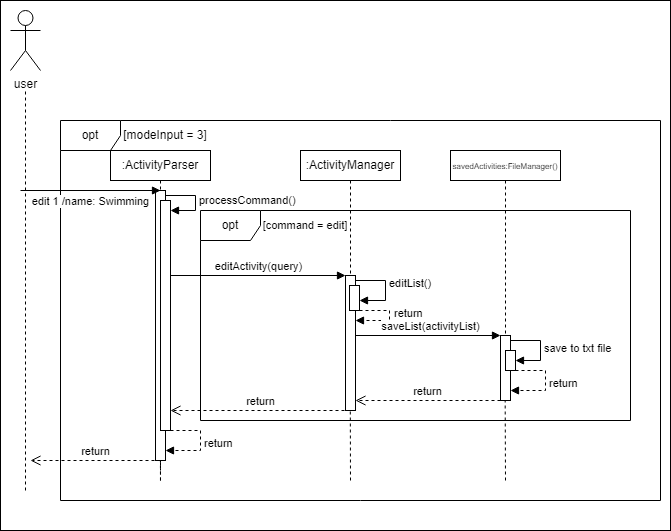

The diagram above was exported from draw.io. Its source (the exported page's mxGraphModel, read from the mxfile embedded in the PNG):
<mxGraphModel dx="713" dy="473" grid="1" gridSize="10" guides="1" tooltips="1" connect="1" arrows="1" fold="1" page="1" pageScale="1" pageWidth="850" pageHeight="1100" math="0" shadow="0">
  <root>
    <mxCell id="0" />
    <mxCell id="1" parent="0" />
    <mxCell id="2" value="" style="rounded=0;whiteSpace=wrap;html=1;" vertex="1" parent="1">
      <mxGeometry x="60" y="170" width="670" height="530" as="geometry" />
    </mxCell>
    <mxCell id="zv1oXFm6nTfDXzRLfGEf-1" value="editList()" style="html=1;align=left;spacingLeft=2;endArrow=block;rounded=0;edgeStyle=orthogonalEdgeStyle;curved=0;rounded=0;" parent="1" target="zv1oXFm6nTfDXzRLfGEf-21" edge="1">
      <mxGeometry relative="1" as="geometry">
        <mxPoint x="415" y="460" as="sourcePoint" />
        <Array as="points">
          <mxPoint x="415" y="450" />
          <mxPoint x="445" y="450" />
          <mxPoint x="445" y="470" />
        </Array>
      </mxGeometry>
    </mxCell>
    <mxCell id="zv1oXFm6nTfDXzRLfGEf-2" value="" style="endArrow=none;dashed=1;html=1;rounded=0;" parent="1" target="zv1oXFm6nTfDXzRLfGEf-5" edge="1">
      <mxGeometry width="50" height="50" relative="1" as="geometry">
        <mxPoint x="565" y="650" as="sourcePoint" />
        <mxPoint x="495" y="580" as="targetPoint" />
      </mxGeometry>
    </mxCell>
    <mxCell id="zv1oXFm6nTfDXzRLfGEf-3" value="" style="endArrow=none;dashed=1;html=1;rounded=0;" parent="1" edge="1">
      <mxGeometry width="50" height="50" relative="1" as="geometry">
        <mxPoint x="220" y="545" as="sourcePoint" />
        <mxPoint x="220" y="650" as="targetPoint" />
      </mxGeometry>
    </mxCell>
    <mxCell id="zv1oXFm6nTfDXzRLfGEf-4" value="" style="endArrow=none;dashed=1;html=1;rounded=0;" parent="1" edge="1">
      <mxGeometry width="50" height="50" relative="1" as="geometry">
        <mxPoint x="219.96590909090912" y="650" as="sourcePoint" />
        <mxPoint x="219.5" y="445" as="targetPoint" />
      </mxGeometry>
    </mxCell>
    <mxCell id="zv1oXFm6nTfDXzRLfGEf-5" value="&lt;font style=&quot;font-size: 8px;&quot;&gt;savedActivities:FileManager()&lt;/font&gt;" style="shape=umlLifeline;perimeter=lifelinePerimeter;whiteSpace=wrap;html=1;container=1;dropTarget=0;collapsible=0;recursiveResize=0;outlineConnect=0;portConstraint=eastwest;newEdgeStyle={&quot;curved&quot;:0,&quot;rounded&quot;:0};size=30;" parent="1" vertex="1">
      <mxGeometry x="510" y="320" width="110" height="210" as="geometry" />
    </mxCell>
    <mxCell id="zv1oXFm6nTfDXzRLfGEf-6" value="" style="html=1;points=[[0,0,0,0,5],[0,1,0,0,-5],[1,0,0,0,5],[1,1,0,0,-5]];perimeter=orthogonalPerimeter;outlineConnect=0;targetShapes=umlLifeline;portConstraint=eastwest;newEdgeStyle={&quot;curved&quot;:0,&quot;rounded&quot;:0};" parent="1" vertex="1">
      <mxGeometry x="560" y="505" width="10" height="65" as="geometry" />
    </mxCell>
    <mxCell id="zv1oXFm6nTfDXzRLfGEf-7" value="" style="endArrow=none;dashed=1;html=1;rounded=0;exitX=0.5;exitY=0;exitDx=0;exitDy=0;" parent="1" edge="1">
      <mxGeometry width="50" height="50" relative="1" as="geometry">
        <mxPoint x="410" y="650" as="sourcePoint" />
        <mxPoint x="409.5" y="470" as="targetPoint" />
      </mxGeometry>
    </mxCell>
    <mxCell id="zv1oXFm6nTfDXzRLfGEf-8" value="opt" style="shape=umlFrame;whiteSpace=wrap;html=1;pointerEvents=0;" parent="1" vertex="1">
      <mxGeometry x="120" y="290" width="600" height="380" as="geometry" />
    </mxCell>
    <mxCell id="zv1oXFm6nTfDXzRLfGEf-9" value="[modeInput = 3]" style="text;html=1;align=center;verticalAlign=middle;whiteSpace=wrap;rounded=0;" parent="1" vertex="1">
      <mxGeometry x="180" y="290" width="90" height="30" as="geometry" />
    </mxCell>
    <mxCell id="zv1oXFm6nTfDXzRLfGEf-10" value=":ActivityParser" style="shape=umlLifeline;perimeter=lifelinePerimeter;whiteSpace=wrap;html=1;container=1;dropTarget=0;collapsible=0;recursiveResize=0;outlineConnect=0;portConstraint=eastwest;newEdgeStyle={&quot;curved&quot;:0,&quot;rounded&quot;:0};size=30;" parent="1" vertex="1">
      <mxGeometry x="170" y="320" width="100" height="320" as="geometry" />
    </mxCell>
    <mxCell id="zv1oXFm6nTfDXzRLfGEf-11" value="" style="html=1;points=[[0,0,0,0,5],[0,1,0,0,-5],[1,0,0,0,5],[1,1,0,0,-5]];perimeter=orthogonalPerimeter;outlineConnect=0;targetShapes=umlLifeline;portConstraint=eastwest;newEdgeStyle={&quot;curved&quot;:0,&quot;rounded&quot;:0};" parent="zv1oXFm6nTfDXzRLfGEf-10" vertex="1">
      <mxGeometry x="45" y="40" width="10" height="270" as="geometry" />
    </mxCell>
    <mxCell id="zv1oXFm6nTfDXzRLfGEf-12" value="" style="html=1;points=[[0,0,0,0,5],[0,1,0,0,-5],[1,0,0,0,5],[1,1,0,0,-5]];perimeter=orthogonalPerimeter;outlineConnect=0;targetShapes=umlLifeline;portConstraint=eastwest;newEdgeStyle={&quot;curved&quot;:0,&quot;rounded&quot;:0};" parent="zv1oXFm6nTfDXzRLfGEf-10" vertex="1">
      <mxGeometry x="50" y="50" width="10" height="230" as="geometry" />
    </mxCell>
    <mxCell id="zv1oXFm6nTfDXzRLfGEf-13" value="processCommand()" style="html=1;align=left;spacingLeft=2;endArrow=block;rounded=0;edgeStyle=orthogonalEdgeStyle;curved=0;rounded=0;" parent="zv1oXFm6nTfDXzRLfGEf-10" target="zv1oXFm6nTfDXzRLfGEf-12" edge="1">
      <mxGeometry relative="1" as="geometry">
        <mxPoint x="55" y="45" as="sourcePoint" />
        <Array as="points">
          <mxPoint x="85" y="45" />
          <mxPoint x="85" y="60" />
          <mxPoint x="55" y="60" />
        </Array>
      </mxGeometry>
    </mxCell>
    <mxCell id="zv1oXFm6nTfDXzRLfGEf-14" value=":ActivityManager" style="shape=umlLifeline;perimeter=lifelinePerimeter;whiteSpace=wrap;html=1;container=1;dropTarget=0;collapsible=0;recursiveResize=0;outlineConnect=0;portConstraint=eastwest;newEdgeStyle={&quot;curved&quot;:0,&quot;rounded&quot;:0};size=30;" parent="1" vertex="1">
      <mxGeometry x="360" y="320" width="100" height="210" as="geometry" />
    </mxCell>
    <mxCell id="zv1oXFm6nTfDXzRLfGEf-15" value="" style="html=1;points=[[0,0,0,0,5],[0,1,0,0,-5],[1,0,0,0,5],[1,1,0,0,-5]];perimeter=orthogonalPerimeter;outlineConnect=0;targetShapes=umlLifeline;portConstraint=eastwest;newEdgeStyle={&quot;curved&quot;:0,&quot;rounded&quot;:0};" parent="1" vertex="1">
      <mxGeometry x="405" y="445" width="10" height="135" as="geometry" />
    </mxCell>
    <mxCell id="zv1oXFm6nTfDXzRLfGEf-16" value="user&lt;br&gt;" style="shape=umlActor;verticalLabelPosition=bottom;verticalAlign=top;html=1;outlineConnect=0;" parent="1" vertex="1">
      <mxGeometry x="70" y="180" width="30" height="60" as="geometry" />
    </mxCell>
    <mxCell id="zv1oXFm6nTfDXzRLfGEf-17" value="" style="endArrow=none;dashed=1;html=1;rounded=0;exitX=0.5;exitY=0;exitDx=0;exitDy=0;exitPerimeter=0;" parent="1" edge="1">
      <mxGeometry width="50" height="50" relative="1" as="geometry">
        <mxPoint x="85" y="660" as="sourcePoint" />
        <mxPoint x="85" y="260" as="targetPoint" />
      </mxGeometry>
    </mxCell>
    <mxCell id="zv1oXFm6nTfDXzRLfGEf-18" value="opt" style="shape=umlFrame;whiteSpace=wrap;html=1;pointerEvents=0;" parent="1" vertex="1">
      <mxGeometry x="260" y="380" width="430" height="210" as="geometry" />
    </mxCell>
    <mxCell id="zv1oXFm6nTfDXzRLfGEf-19" value="editActivity(query)" style="html=1;verticalAlign=bottom;endArrow=block;curved=0;rounded=0;" parent="1" source="zv1oXFm6nTfDXzRLfGEf-12" edge="1">
      <mxGeometry x="0.0057" width="80" relative="1" as="geometry">
        <mxPoint x="325" y="445" as="sourcePoint" />
        <mxPoint x="405" y="445" as="targetPoint" />
        <mxPoint as="offset" />
      </mxGeometry>
    </mxCell>
    <mxCell id="zv1oXFm6nTfDXzRLfGEf-20" value="&lt;font style=&quot;font-size: 11px;&quot;&gt;[command = edit]&lt;/font&gt;" style="text;html=1;strokeColor=none;fillColor=none;align=center;verticalAlign=middle;whiteSpace=wrap;rounded=0;" parent="1" vertex="1">
      <mxGeometry x="315" y="380" width="100" height="30" as="geometry" />
    </mxCell>
    <mxCell id="zv1oXFm6nTfDXzRLfGEf-21" value="" style="html=1;points=[[0,0,0,0,5],[0,1,0,0,-5],[1,0,0,0,5],[1,1,0,0,-5]];perimeter=orthogonalPerimeter;outlineConnect=0;targetShapes=umlLifeline;portConstraint=eastwest;newEdgeStyle={&quot;curved&quot;:0,&quot;rounded&quot;:0};" parent="1" vertex="1">
      <mxGeometry x="409" y="455" width="10" height="25" as="geometry" />
    </mxCell>
    <mxCell id="zv1oXFm6nTfDXzRLfGEf-22" value="return&lt;br&gt;" style="html=1;align=left;spacingLeft=2;endArrow=block;rounded=0;edgeStyle=orthogonalEdgeStyle;curved=0;rounded=0;dashed=1;" parent="1" target="zv1oXFm6nTfDXzRLfGEf-15" edge="1">
      <mxGeometry x="-0.1216" y="1" relative="1" as="geometry">
        <mxPoint x="419" y="480" as="sourcePoint" />
        <Array as="points">
          <mxPoint x="449" y="480" />
          <mxPoint x="449" y="490" />
        </Array>
        <mxPoint x="424" y="510" as="targetPoint" />
        <mxPoint as="offset" />
      </mxGeometry>
    </mxCell>
    <mxCell id="zv1oXFm6nTfDXzRLfGEf-23" value="saveList(activityList)" style="html=1;verticalAlign=bottom;endArrow=block;curved=0;rounded=0;" parent="1" target="zv1oXFm6nTfDXzRLfGEf-6" edge="1">
      <mxGeometry x="0.0345" width="80" relative="1" as="geometry">
        <mxPoint x="415" y="505" as="sourcePoint" />
        <mxPoint x="495" y="505" as="targetPoint" />
        <mxPoint as="offset" />
      </mxGeometry>
    </mxCell>
    <mxCell id="zv1oXFm6nTfDXzRLfGEf-24" value="" style="html=1;points=[[0,0,0,0,5],[0,1,0,0,-5],[1,0,0,0,5],[1,1,0,0,-5]];perimeter=orthogonalPerimeter;outlineConnect=0;targetShapes=umlLifeline;portConstraint=eastwest;newEdgeStyle={&quot;curved&quot;:0,&quot;rounded&quot;:0};" parent="1" vertex="1">
      <mxGeometry x="565" y="520" width="10" height="20" as="geometry" />
    </mxCell>
    <mxCell id="zv1oXFm6nTfDXzRLfGEf-25" value="save to txt file" style="html=1;align=left;spacingLeft=2;endArrow=block;rounded=0;edgeStyle=orthogonalEdgeStyle;curved=0;rounded=0;" parent="1" target="zv1oXFm6nTfDXzRLfGEf-24" edge="1">
      <mxGeometry relative="1" as="geometry">
        <mxPoint x="570" y="510" as="sourcePoint" />
        <Array as="points">
          <mxPoint x="570" y="510" />
          <mxPoint x="600" y="510" />
          <mxPoint x="600" y="530" />
        </Array>
      </mxGeometry>
    </mxCell>
    <mxCell id="zv1oXFm6nTfDXzRLfGEf-26" value="return&lt;br&gt;" style="html=1;align=left;spacingLeft=2;endArrow=block;rounded=0;edgeStyle=orthogonalEdgeStyle;curved=0;rounded=0;dashed=1;" parent="1" target="zv1oXFm6nTfDXzRLfGEf-6" edge="1">
      <mxGeometry relative="1" as="geometry">
        <mxPoint x="575" y="540" as="sourcePoint" />
        <Array as="points">
          <mxPoint x="605" y="540" />
          <mxPoint x="605" y="560" />
        </Array>
        <mxPoint x="580" y="570" as="targetPoint" />
      </mxGeometry>
    </mxCell>
    <mxCell id="zv1oXFm6nTfDXzRLfGEf-27" value="return" style="html=1;verticalAlign=bottom;endArrow=open;dashed=1;endSize=8;curved=0;rounded=0;" parent="1" target="zv1oXFm6nTfDXzRLfGEf-15" edge="1">
      <mxGeometry relative="1" as="geometry">
        <mxPoint x="560" y="570" as="sourcePoint" />
        <mxPoint x="480" y="570" as="targetPoint" />
      </mxGeometry>
    </mxCell>
    <mxCell id="zv1oXFm6nTfDXzRLfGEf-28" value="return" style="html=1;verticalAlign=bottom;endArrow=open;dashed=1;endSize=8;curved=0;rounded=0;" parent="1" target="zv1oXFm6nTfDXzRLfGEf-12" edge="1">
      <mxGeometry relative="1" as="geometry">
        <mxPoint x="410" y="580" as="sourcePoint" />
        <mxPoint x="330" y="580" as="targetPoint" />
      </mxGeometry>
    </mxCell>
    <mxCell id="zv1oXFm6nTfDXzRLfGEf-29" value="return" style="html=1;align=left;spacingLeft=2;endArrow=block;rounded=0;edgeStyle=orthogonalEdgeStyle;curved=0;rounded=0;dashed=1;" parent="1" target="zv1oXFm6nTfDXzRLfGEf-11" edge="1">
      <mxGeometry relative="1" as="geometry">
        <mxPoint x="230" y="600" as="sourcePoint" />
        <Array as="points">
          <mxPoint x="260" y="600" />
          <mxPoint x="260" y="620" />
        </Array>
        <mxPoint x="235" y="630" as="targetPoint" />
      </mxGeometry>
    </mxCell>
    <mxCell id="zv1oXFm6nTfDXzRLfGEf-30" value="return" style="html=1;verticalAlign=bottom;endArrow=open;dashed=1;endSize=8;curved=0;rounded=0;" parent="1" edge="1">
      <mxGeometry relative="1" as="geometry">
        <mxPoint x="220" y="630" as="sourcePoint" />
        <mxPoint x="90" y="630" as="targetPoint" />
      </mxGeometry>
    </mxCell>
    <mxCell id="zv1oXFm6nTfDXzRLfGEf-31" value="edit 1 /name: Swimming" style="html=1;verticalAlign=bottom;endArrow=block;curved=0;rounded=0;" parent="1" edge="1">
      <mxGeometry y="-20" width="80" relative="1" as="geometry">
        <mxPoint x="80" y="360" as="sourcePoint" />
        <mxPoint x="220" y="360" as="targetPoint" />
        <mxPoint as="offset" />
      </mxGeometry>
    </mxCell>
  </root>
</mxGraphModel>